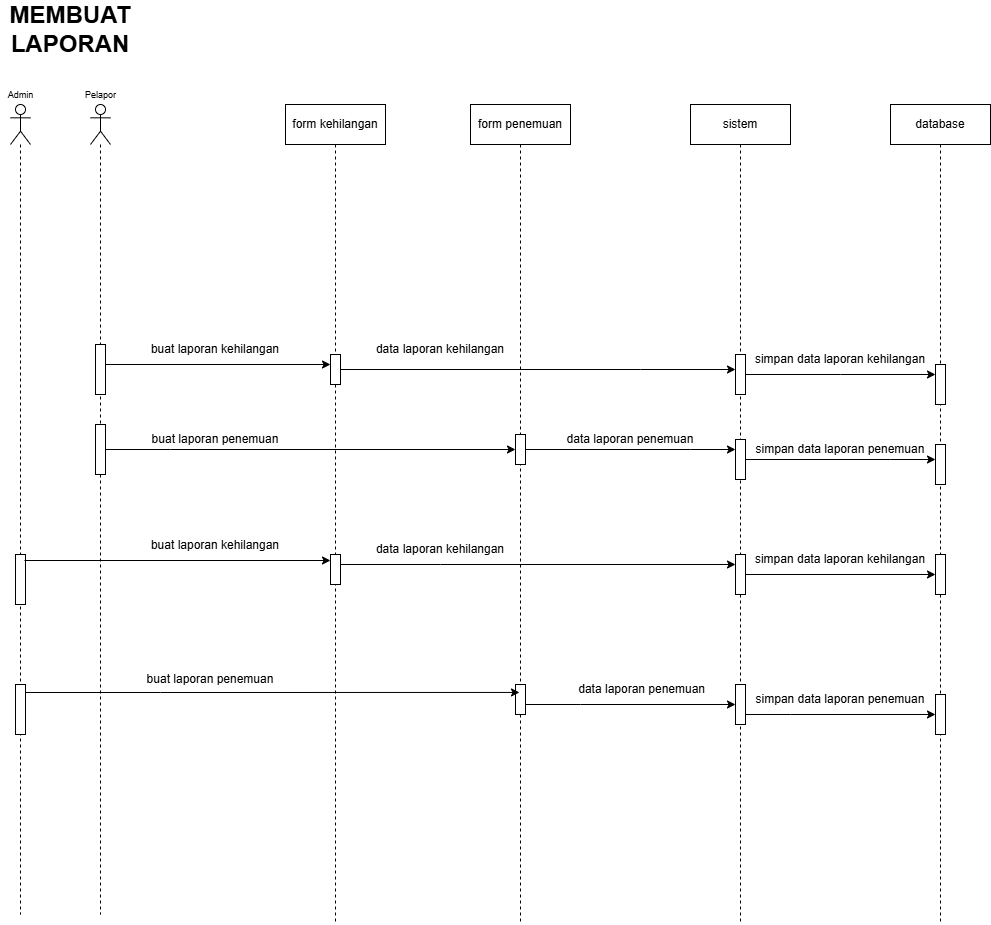

The diagram above was exported from draw.io. Its source (the exported page's mxGraphModel, read from the mxfile embedded in the PNG):
<mxGraphModel dx="2543" dy="901" grid="1" gridSize="10" guides="1" tooltips="1" connect="1" arrows="1" fold="1" page="1" pageScale="1" pageWidth="850" pageHeight="1100" math="0" shadow="0">
  <root>
    <mxCell id="0" />
    <mxCell id="1" parent="0" />
    <mxCell id="IXDGcT_mowKJK-q-lGTD-1" parent="1" style="shape=umlLifeline;perimeter=lifelinePerimeter;whiteSpace=wrap;html=1;container=1;dropTarget=0;collapsible=0;recursiveResize=0;outlineConnect=0;portConstraint=eastwest;newEdgeStyle={&quot;curved&quot;:0,&quot;rounded&quot;:0};participant=umlActor;" value="" vertex="1">
      <mxGeometry height="810" width="20" x="-740" y="180" as="geometry" />
    </mxCell>
    <mxCell id="IXDGcT_mowKJK-q-lGTD-2" parent="IXDGcT_mowKJK-q-lGTD-1" style="html=1;points=[[0,0,0,0,5],[0,1,0,0,-5],[1,0,0,0,5],[1,1,0,0,-5]];perimeter=orthogonalPerimeter;outlineConnect=0;targetShapes=umlLifeline;portConstraint=eastwest;newEdgeStyle={&quot;curved&quot;:0,&quot;rounded&quot;:0};" value="" vertex="1">
      <mxGeometry height="50" width="10" x="5" y="240" as="geometry" />
    </mxCell>
    <mxCell id="IXDGcT_mowKJK-q-lGTD-3" parent="IXDGcT_mowKJK-q-lGTD-1" style="html=1;points=[[0,0,0,0,5],[0,1,0,0,-5],[1,0,0,0,5],[1,1,0,0,-5]];perimeter=orthogonalPerimeter;outlineConnect=0;targetShapes=umlLifeline;portConstraint=eastwest;newEdgeStyle={&quot;curved&quot;:0,&quot;rounded&quot;:0};" value="" vertex="1">
      <mxGeometry height="50" width="10" x="5" y="320" as="geometry" />
    </mxCell>
    <mxCell id="IXDGcT_mowKJK-q-lGTD-4" parent="1" style="text;align=center;fontStyle=1;verticalAlign=middle;spacingLeft=3;spacingRight=3;strokeColor=none;rotatable=0;points=[[0,0.5],[1,0.5]];portConstraint=eastwest;html=1;" value="&lt;span style=&quot;font-weight: normal;&quot;&gt;&lt;font style=&quot;font-size: 9px;&quot;&gt;Pelapor&lt;/font&gt;&lt;/span&gt;" vertex="1">
      <mxGeometry height="20" width="40" x="-750" y="160" as="geometry" />
    </mxCell>
    <mxCell id="IXDGcT_mowKJK-q-lGTD-5" parent="1" style="shape=umlLifeline;perimeter=lifelinePerimeter;whiteSpace=wrap;html=1;container=1;dropTarget=0;collapsible=0;recursiveResize=0;outlineConnect=0;portConstraint=eastwest;newEdgeStyle={&quot;curved&quot;:0,&quot;rounded&quot;:0};" value="sistem" vertex="1">
      <mxGeometry height="820" width="100" x="-140" y="180" as="geometry" />
    </mxCell>
    <mxCell id="EUWwFC7OnXUuPxi2JxNM-1" parent="IXDGcT_mowKJK-q-lGTD-5" style="html=1;points=[[0,0,0,0,5],[0,1,0,0,-5],[1,0,0,0,5],[1,1,0,0,-5]];perimeter=orthogonalPerimeter;outlineConnect=0;targetShapes=umlLifeline;portConstraint=eastwest;newEdgeStyle={&quot;curved&quot;:0,&quot;rounded&quot;:0};" value="" vertex="1">
      <mxGeometry height="40" width="10" x="45" y="250" as="geometry" />
    </mxCell>
    <mxCell id="EUWwFC7OnXUuPxi2JxNM-5" parent="IXDGcT_mowKJK-q-lGTD-5" style="html=1;points=[[0,0,0,0,5],[0,1,0,0,-5],[1,0,0,0,5],[1,1,0,0,-5]];perimeter=orthogonalPerimeter;outlineConnect=0;targetShapes=umlLifeline;portConstraint=eastwest;newEdgeStyle={&quot;curved&quot;:0,&quot;rounded&quot;:0};" value="" vertex="1">
      <mxGeometry height="40" width="10" x="45" y="335" as="geometry" />
    </mxCell>
    <mxCell id="EUWwFC7OnXUuPxi2JxNM-10" parent="IXDGcT_mowKJK-q-lGTD-5" style="html=1;points=[[0,0,0,0,5],[0,1,0,0,-5],[1,0,0,0,5],[1,1,0,0,-5]];perimeter=orthogonalPerimeter;outlineConnect=0;targetShapes=umlLifeline;portConstraint=eastwest;newEdgeStyle={&quot;curved&quot;:0,&quot;rounded&quot;:0};" value="" vertex="1">
      <mxGeometry height="40" width="10" x="45" y="450" as="geometry" />
    </mxCell>
    <mxCell id="EUWwFC7OnXUuPxi2JxNM-16" parent="IXDGcT_mowKJK-q-lGTD-5" style="html=1;points=[[0,0,0,0,5],[0,1,0,0,-5],[1,0,0,0,5],[1,1,0,0,-5]];perimeter=orthogonalPerimeter;outlineConnect=0;targetShapes=umlLifeline;portConstraint=eastwest;newEdgeStyle={&quot;curved&quot;:0,&quot;rounded&quot;:0};" value="" vertex="1">
      <mxGeometry height="40" width="10" x="45" y="580" as="geometry" />
    </mxCell>
    <mxCell id="IXDGcT_mowKJK-q-lGTD-6" parent="1" style="shape=umlLifeline;perimeter=lifelinePerimeter;whiteSpace=wrap;html=1;container=1;dropTarget=0;collapsible=0;recursiveResize=0;outlineConnect=0;portConstraint=eastwest;newEdgeStyle={&quot;curved&quot;:0,&quot;rounded&quot;:0};" value="form kehilangan" vertex="1">
      <mxGeometry height="820" width="100" x="-545" y="180" as="geometry" />
    </mxCell>
    <mxCell id="IXDGcT_mowKJK-q-lGTD-7" parent="IXDGcT_mowKJK-q-lGTD-6" style="html=1;points=[[0,0,0,0,5],[0,1,0,0,-5],[1,0,0,0,5],[1,1,0,0,-5]];perimeter=orthogonalPerimeter;outlineConnect=0;targetShapes=umlLifeline;portConstraint=eastwest;newEdgeStyle={&quot;curved&quot;:0,&quot;rounded&quot;:0};" value="" vertex="1">
      <mxGeometry height="30" width="10" x="45" y="250" as="geometry" />
    </mxCell>
    <mxCell id="IXDGcT_mowKJK-q-lGTD-8" parent="IXDGcT_mowKJK-q-lGTD-6" style="html=1;points=[[0,0,0,0,5],[0,1,0,0,-5],[1,0,0,0,5],[1,1,0,0,-5]];perimeter=orthogonalPerimeter;outlineConnect=0;targetShapes=umlLifeline;portConstraint=eastwest;newEdgeStyle={&quot;curved&quot;:0,&quot;rounded&quot;:0};" value="" vertex="1">
      <mxGeometry height="30" width="10" x="45" y="450" as="geometry" />
    </mxCell>
    <mxCell id="IXDGcT_mowKJK-q-lGTD-9" parent="1" style="shape=umlLifeline;perimeter=lifelinePerimeter;whiteSpace=wrap;html=1;container=1;dropTarget=0;collapsible=0;recursiveResize=0;outlineConnect=0;portConstraint=eastwest;newEdgeStyle={&quot;curved&quot;:0,&quot;rounded&quot;:0};" value="form penemuan" vertex="1">
      <mxGeometry height="820" width="100" x="-360" y="180" as="geometry" />
    </mxCell>
    <mxCell id="IXDGcT_mowKJK-q-lGTD-10" parent="IXDGcT_mowKJK-q-lGTD-9" style="html=1;points=[[0,0,0,0,5],[0,1,0,0,-5],[1,0,0,0,5],[1,1,0,0,-5]];perimeter=orthogonalPerimeter;outlineConnect=0;targetShapes=umlLifeline;portConstraint=eastwest;newEdgeStyle={&quot;curved&quot;:0,&quot;rounded&quot;:0};" value="" vertex="1">
      <mxGeometry height="30" width="10" x="45" y="330" as="geometry" />
    </mxCell>
    <mxCell id="IXDGcT_mowKJK-q-lGTD-11" parent="IXDGcT_mowKJK-q-lGTD-9" style="html=1;points=[[0,0,0,0,5],[0,1,0,0,-5],[1,0,0,0,5],[1,1,0,0,-5]];perimeter=orthogonalPerimeter;outlineConnect=0;targetShapes=umlLifeline;portConstraint=eastwest;newEdgeStyle={&quot;curved&quot;:0,&quot;rounded&quot;:0};" value="" vertex="1">
      <mxGeometry height="30" width="10" x="45" y="580" as="geometry" />
    </mxCell>
    <mxCell id="IXDGcT_mowKJK-q-lGTD-12" parent="1" style="shape=umlLifeline;perimeter=lifelinePerimeter;whiteSpace=wrap;html=1;container=1;dropTarget=0;collapsible=0;recursiveResize=0;outlineConnect=0;portConstraint=eastwest;newEdgeStyle={&quot;curved&quot;:0,&quot;rounded&quot;:0};" value="database" vertex="1">
      <mxGeometry height="820" width="100" x="60" y="180" as="geometry" />
    </mxCell>
    <mxCell id="IXDGcT_mowKJK-q-lGTD-13" parent="IXDGcT_mowKJK-q-lGTD-12" style="html=1;points=[[0,0,0,0,5],[0,1,0,0,-5],[1,0,0,0,5],[1,1,0,0,-5]];perimeter=orthogonalPerimeter;outlineConnect=0;targetShapes=umlLifeline;portConstraint=eastwest;newEdgeStyle={&quot;curved&quot;:0,&quot;rounded&quot;:0};" value="" vertex="1">
      <mxGeometry height="40" width="10" x="45" y="260" as="geometry" />
    </mxCell>
    <mxCell id="EUWwFC7OnXUuPxi2JxNM-7" parent="IXDGcT_mowKJK-q-lGTD-12" style="html=1;points=[[0,0,0,0,5],[0,1,0,0,-5],[1,0,0,0,5],[1,1,0,0,-5]];perimeter=orthogonalPerimeter;outlineConnect=0;targetShapes=umlLifeline;portConstraint=eastwest;newEdgeStyle={&quot;curved&quot;:0,&quot;rounded&quot;:0};" value="" vertex="1">
      <mxGeometry height="40" width="10" x="45" y="340" as="geometry" />
    </mxCell>
    <mxCell id="EUWwFC7OnXUuPxi2JxNM-13" parent="IXDGcT_mowKJK-q-lGTD-12" style="html=1;points=[[0,0,0,0,5],[0,1,0,0,-5],[1,0,0,0,5],[1,1,0,0,-5]];perimeter=orthogonalPerimeter;outlineConnect=0;targetShapes=umlLifeline;portConstraint=eastwest;newEdgeStyle={&quot;curved&quot;:0,&quot;rounded&quot;:0};" value="" vertex="1">
      <mxGeometry height="40" width="10" x="45" y="450" as="geometry" />
    </mxCell>
    <mxCell id="EUWwFC7OnXUuPxi2JxNM-17" parent="IXDGcT_mowKJK-q-lGTD-12" style="html=1;points=[[0,0,0,0,5],[0,1,0,0,-5],[1,0,0,0,5],[1,1,0,0,-5]];perimeter=orthogonalPerimeter;outlineConnect=0;targetShapes=umlLifeline;portConstraint=eastwest;newEdgeStyle={&quot;curved&quot;:0,&quot;rounded&quot;:0};" value="" vertex="1">
      <mxGeometry height="40" width="10" x="45" y="590" as="geometry" />
    </mxCell>
    <mxCell id="IXDGcT_mowKJK-q-lGTD-17" edge="1" parent="1" source="IXDGcT_mowKJK-q-lGTD-2" style="edgeStyle=orthogonalEdgeStyle;rounded=0;orthogonalLoop=1;jettySize=auto;html=1;curved=0;exitX=1;exitY=1;exitDx=0;exitDy=-5;exitPerimeter=0;" target="IXDGcT_mowKJK-q-lGTD-7">
      <mxGeometry relative="1" as="geometry">
        <Array as="points">
          <mxPoint x="-725" y="440" />
        </Array>
      </mxGeometry>
    </mxCell>
    <mxCell id="IXDGcT_mowKJK-q-lGTD-18" parent="1" style="text;html=1;whiteSpace=wrap;strokeColor=none;fillColor=none;align=center;verticalAlign=middle;rounded=0;" value="buat laporan kehilangan" vertex="1">
      <mxGeometry height="30" width="140" x="-685" y="410" as="geometry" />
    </mxCell>
    <mxCell id="IXDGcT_mowKJK-q-lGTD-19" parent="1" style="text;html=1;whiteSpace=wrap;strokeColor=none;fillColor=none;align=center;verticalAlign=middle;rounded=0;" value="data laporan kehilangan" vertex="1">
      <mxGeometry height="30" width="140" x="-460" y="410" as="geometry" />
    </mxCell>
    <mxCell id="IXDGcT_mowKJK-q-lGTD-20" edge="1" parent="1" source="IXDGcT_mowKJK-q-lGTD-7" style="edgeStyle=orthogonalEdgeStyle;rounded=0;orthogonalLoop=1;jettySize=auto;html=1;curved=0;" target="EUWwFC7OnXUuPxi2JxNM-1">
      <mxGeometry relative="1" as="geometry">
        <Array as="points">
          <mxPoint x="-190" y="445" />
          <mxPoint x="-190" y="445" />
        </Array>
      </mxGeometry>
    </mxCell>
    <mxCell id="IXDGcT_mowKJK-q-lGTD-21" edge="1" parent="1" source="IXDGcT_mowKJK-q-lGTD-3" style="edgeStyle=orthogonalEdgeStyle;rounded=0;orthogonalLoop=1;jettySize=auto;html=1;curved=0;" target="IXDGcT_mowKJK-q-lGTD-10">
      <mxGeometry relative="1" as="geometry">
        <Array as="points">
          <mxPoint x="-660" y="525" />
          <mxPoint x="-660" y="525" />
        </Array>
      </mxGeometry>
    </mxCell>
    <mxCell id="IXDGcT_mowKJK-q-lGTD-22" parent="1" style="text;html=1;whiteSpace=wrap;strokeColor=none;fillColor=none;align=center;verticalAlign=middle;rounded=0;" value="buat laporan penemuan" vertex="1">
      <mxGeometry height="30" width="140" x="-685" y="500" as="geometry" />
    </mxCell>
    <mxCell id="IXDGcT_mowKJK-q-lGTD-23" edge="1" parent="1" source="IXDGcT_mowKJK-q-lGTD-10" style="edgeStyle=orthogonalEdgeStyle;rounded=0;orthogonalLoop=1;jettySize=auto;html=1;curved=0;" target="EUWwFC7OnXUuPxi2JxNM-5">
      <mxGeometry relative="1" as="geometry">
        <Array as="points">
          <mxPoint x="-140" y="525" />
          <mxPoint x="-140" y="525" />
        </Array>
      </mxGeometry>
    </mxCell>
    <mxCell id="IXDGcT_mowKJK-q-lGTD-24" parent="1" style="text;html=1;whiteSpace=wrap;strokeColor=none;fillColor=none;align=center;verticalAlign=middle;rounded=0;" value="data laporan penemuan" vertex="1">
      <mxGeometry height="30" width="140" x="-270" y="500" as="geometry" />
    </mxCell>
    <mxCell id="IXDGcT_mowKJK-q-lGTD-25" parent="1" style="shape=umlLifeline;perimeter=lifelinePerimeter;whiteSpace=wrap;html=1;container=1;dropTarget=0;collapsible=0;recursiveResize=0;outlineConnect=0;portConstraint=eastwest;newEdgeStyle={&quot;curved&quot;:0,&quot;rounded&quot;:0};participant=umlActor;" value="" vertex="1">
      <mxGeometry height="810" width="20" x="-820" y="180" as="geometry" />
    </mxCell>
    <mxCell id="IXDGcT_mowKJK-q-lGTD-26" parent="IXDGcT_mowKJK-q-lGTD-25" style="html=1;points=[[0,0,0,0,5],[0,1,0,0,-5],[1,0,0,0,5],[1,1,0,0,-5]];perimeter=orthogonalPerimeter;outlineConnect=0;targetShapes=umlLifeline;portConstraint=eastwest;newEdgeStyle={&quot;curved&quot;:0,&quot;rounded&quot;:0};" value="" vertex="1">
      <mxGeometry height="50" width="10" x="5" y="450" as="geometry" />
    </mxCell>
    <mxCell id="IXDGcT_mowKJK-q-lGTD-27" parent="IXDGcT_mowKJK-q-lGTD-25" style="html=1;points=[[0,0,0,0,5],[0,1,0,0,-5],[1,0,0,0,5],[1,1,0,0,-5]];perimeter=orthogonalPerimeter;outlineConnect=0;targetShapes=umlLifeline;portConstraint=eastwest;newEdgeStyle={&quot;curved&quot;:0,&quot;rounded&quot;:0};" value="" vertex="1">
      <mxGeometry height="50" width="10" x="5" y="580" as="geometry" />
    </mxCell>
    <mxCell id="IXDGcT_mowKJK-q-lGTD-28" parent="1" style="text;align=center;fontStyle=1;verticalAlign=middle;spacingLeft=3;spacingRight=3;strokeColor=none;rotatable=0;points=[[0,0.5],[1,0.5]];portConstraint=eastwest;html=1;" value="&lt;span style=&quot;font-weight: normal;&quot;&gt;&lt;font style=&quot;font-size: 9px;&quot;&gt;Admin&lt;/font&gt;&lt;/span&gt;" vertex="1">
      <mxGeometry height="20" width="40" x="-830" y="160" as="geometry" />
    </mxCell>
    <mxCell id="IXDGcT_mowKJK-q-lGTD-30" parent="1" style="text;html=1;whiteSpace=wrap;strokeColor=none;fillColor=none;align=center;verticalAlign=middle;rounded=0;" value="&lt;b&gt;&lt;font style=&quot;font-size: 24px;&quot;&gt;MEMBUAT LAPORAN&lt;/font&gt;&lt;/b&gt;" vertex="1">
      <mxGeometry height="30" width="60" x="-790" y="90" as="geometry" />
    </mxCell>
    <mxCell id="IXDGcT_mowKJK-q-lGTD-31" edge="1" parent="1" source="IXDGcT_mowKJK-q-lGTD-30" style="edgeStyle=orthogonalEdgeStyle;rounded=0;orthogonalLoop=1;jettySize=auto;html=1;exitX=0.5;exitY=1;exitDx=0;exitDy=0;" target="IXDGcT_mowKJK-q-lGTD-30">
      <mxGeometry relative="1" as="geometry" />
    </mxCell>
    <mxCell id="IXDGcT_mowKJK-q-lGTD-32" edge="1" parent="1" style="edgeStyle=orthogonalEdgeStyle;rounded=0;orthogonalLoop=1;jettySize=auto;html=1;curved=0;entryX=0;entryY=0;entryDx=0;entryDy=5;entryPerimeter=0;" target="IXDGcT_mowKJK-q-lGTD-8">
      <mxGeometry relative="1" as="geometry">
        <Array as="points">
          <mxPoint x="-500" y="636" />
        </Array>
        <mxPoint x="-806" y="636" as="sourcePoint" />
        <mxPoint x="-356" y="636" as="targetPoint" />
      </mxGeometry>
    </mxCell>
    <mxCell id="IXDGcT_mowKJK-q-lGTD-33" edge="1" parent="1" source="IXDGcT_mowKJK-q-lGTD-8" style="edgeStyle=orthogonalEdgeStyle;rounded=0;orthogonalLoop=1;jettySize=auto;html=1;curved=0;" target="EUWwFC7OnXUuPxi2JxNM-10">
      <mxGeometry relative="1" as="geometry">
        <Array as="points">
          <mxPoint x="-390" y="640" />
          <mxPoint x="-390" y="640" />
        </Array>
      </mxGeometry>
    </mxCell>
    <mxCell id="IXDGcT_mowKJK-q-lGTD-34" edge="1" parent="1" source="IXDGcT_mowKJK-q-lGTD-27" style="edgeStyle=orthogonalEdgeStyle;rounded=0;orthogonalLoop=1;jettySize=auto;html=1;curved=0;entryX=0.49;entryY=0.717;entryDx=0;entryDy=0;entryPerimeter=0;" target="IXDGcT_mowKJK-q-lGTD-9">
      <mxGeometry relative="1" as="geometry">
        <Array as="points">
          <mxPoint x="-670" y="768" />
          <mxPoint x="-670" y="768" />
        </Array>
      </mxGeometry>
    </mxCell>
    <mxCell id="IXDGcT_mowKJK-q-lGTD-36" parent="1" style="text;html=1;whiteSpace=wrap;strokeColor=none;fillColor=none;align=center;verticalAlign=middle;rounded=0;" value="buat laporan kehilangan" vertex="1">
      <mxGeometry height="30" width="140" x="-685" y="606" as="geometry" />
    </mxCell>
    <mxCell id="IXDGcT_mowKJK-q-lGTD-37" parent="1" style="text;html=1;whiteSpace=wrap;strokeColor=none;fillColor=none;align=center;verticalAlign=middle;rounded=0;" value="buat laporan penemuan" vertex="1">
      <mxGeometry height="30" width="140" x="-690" y="740" as="geometry" />
    </mxCell>
    <mxCell id="IXDGcT_mowKJK-q-lGTD-39" parent="1" style="text;html=1;whiteSpace=wrap;strokeColor=none;fillColor=none;align=center;verticalAlign=middle;rounded=0;" value="&amp;nbsp;data laporan penemuan" vertex="1">
      <mxGeometry height="30" width="140" x="-260" y="750" as="geometry" />
    </mxCell>
    <mxCell id="EUWwFC7OnXUuPxi2JxNM-2" edge="1" parent="1" source="EUWwFC7OnXUuPxi2JxNM-1" style="edgeStyle=orthogonalEdgeStyle;rounded=0;orthogonalLoop=1;jettySize=auto;html=1;curved=0;" target="IXDGcT_mowKJK-q-lGTD-13">
      <mxGeometry relative="1" as="geometry">
        <Array as="points">
          <mxPoint x="10" y="450" />
          <mxPoint x="10" y="450" />
        </Array>
      </mxGeometry>
    </mxCell>
    <mxCell id="EUWwFC7OnXUuPxi2JxNM-3" parent="1" style="text;html=1;whiteSpace=wrap;strokeColor=none;fillColor=none;align=center;verticalAlign=middle;rounded=0;" value="simpan data laporan kehilangan" vertex="1">
      <mxGeometry height="30" width="180" x="-80" y="420" as="geometry" />
    </mxCell>
    <mxCell id="EUWwFC7OnXUuPxi2JxNM-8" parent="1" style="text;html=1;whiteSpace=wrap;strokeColor=none;fillColor=none;align=center;verticalAlign=middle;rounded=0;" value="simpan data laporan penemuan" vertex="1">
      <mxGeometry height="30" width="180" x="-80" y="510" as="geometry" />
    </mxCell>
    <mxCell id="EUWwFC7OnXUuPxi2JxNM-9" edge="1" parent="1" source="EUWwFC7OnXUuPxi2JxNM-5" style="edgeStyle=orthogonalEdgeStyle;rounded=0;orthogonalLoop=1;jettySize=auto;html=1;curved=0;" target="EUWwFC7OnXUuPxi2JxNM-7">
      <mxGeometry relative="1" as="geometry">
        <Array as="points">
          <mxPoint x="60" y="535" />
          <mxPoint x="60" y="535" />
        </Array>
      </mxGeometry>
    </mxCell>
    <mxCell id="EUWwFC7OnXUuPxi2JxNM-12" parent="1" style="text;html=1;whiteSpace=wrap;strokeColor=none;fillColor=none;align=center;verticalAlign=middle;rounded=0;" value="data laporan kehilangan" vertex="1">
      <mxGeometry height="30" width="140" x="-460" y="610" as="geometry" />
    </mxCell>
    <mxCell id="EUWwFC7OnXUuPxi2JxNM-14" edge="1" parent="1" source="EUWwFC7OnXUuPxi2JxNM-10" style="edgeStyle=orthogonalEdgeStyle;rounded=0;orthogonalLoop=1;jettySize=auto;html=1;curved=0;">
      <mxGeometry relative="1" as="geometry">
        <Array as="points">
          <mxPoint x="105" y="650" />
        </Array>
        <mxPoint x="105" y="650" as="targetPoint" />
      </mxGeometry>
    </mxCell>
    <mxCell id="EUWwFC7OnXUuPxi2JxNM-15" parent="1" style="text;html=1;whiteSpace=wrap;strokeColor=none;fillColor=none;align=center;verticalAlign=middle;rounded=0;" value="simpan data laporan kehilangan" vertex="1">
      <mxGeometry height="30" width="180" x="-80" y="620" as="geometry" />
    </mxCell>
    <mxCell id="EUWwFC7OnXUuPxi2JxNM-18" edge="1" parent="1" source="IXDGcT_mowKJK-q-lGTD-11" style="edgeStyle=orthogonalEdgeStyle;rounded=0;orthogonalLoop=1;jettySize=auto;html=1;curved=0;" target="EUWwFC7OnXUuPxi2JxNM-16">
      <mxGeometry relative="1" as="geometry">
        <Array as="points">
          <mxPoint x="-250" y="780" />
          <mxPoint x="-250" y="780" />
        </Array>
      </mxGeometry>
    </mxCell>
    <mxCell id="EUWwFC7OnXUuPxi2JxNM-19" parent="1" style="text;html=1;whiteSpace=wrap;strokeColor=none;fillColor=none;align=center;verticalAlign=middle;rounded=0;" value="simpan data laporan penemuan" vertex="1">
      <mxGeometry height="30" width="180" x="-80" y="760" as="geometry" />
    </mxCell>
    <mxCell id="EUWwFC7OnXUuPxi2JxNM-20" edge="1" parent="1" source="EUWwFC7OnXUuPxi2JxNM-16" style="edgeStyle=orthogonalEdgeStyle;rounded=0;orthogonalLoop=1;jettySize=auto;html=1;curved=0;" target="EUWwFC7OnXUuPxi2JxNM-17">
      <mxGeometry relative="1" as="geometry">
        <Array as="points">
          <mxPoint x="-40" y="790" />
          <mxPoint x="-40" y="790" />
        </Array>
      </mxGeometry>
    </mxCell>
  </root>
</mxGraphModel>